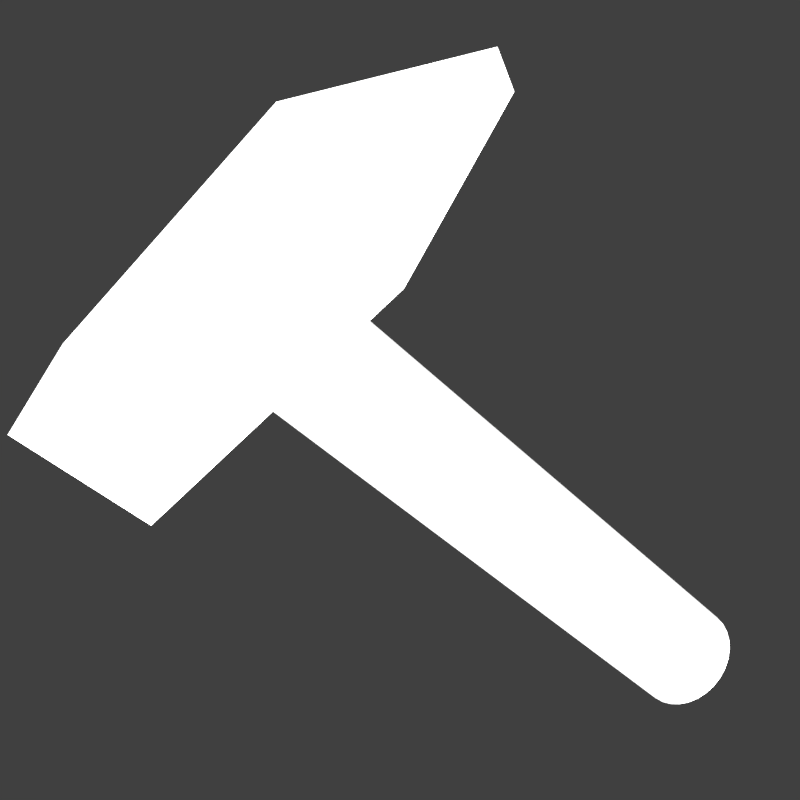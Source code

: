 # Source: build_status.blend  (saved by Blender 2.78.0; exported with 4.5.12 LTS)
import bpy
from mathutils import Matrix  # noqa: F401  (used for matrix-valued properties, if any)

bpy.ops.wm.read_factory_settings(use_empty=True)
scene = bpy.context.scene
scene.name = 'Scene'

# ---- collections
col_collection_1 = bpy.data.collections.new('Collection 1'); scene.collection.children.link(col_collection_1)

# ---- materials (node trees are filled in below, after node groups)
mat_basematerial = bpy.data.materials.new('BaseMaterial')
mat_basematerial.alpha_threshold = 0.0
mat_basematerial.use_transparent_shadow = False
mat_basematerial.roughness = 0.5
mat_base = bpy.data.materials.new('Base')
mat_base.alpha_threshold = 0.0
mat_base.use_transparent_shadow = False
mat_base.roughness = 0.5
mat_base.specular_intensity = 0.0

# ---- material node trees

# ---- world
world_world = bpy.data.worlds.new('World'); scene.world = world_world
world_world.color = (0.05088, 0.05088, 0.05088)
world_world.use_sun_shadow = False
world_world.sun_shadow_jitter_overblur = 0.0
world_world.cycles.sampling_method = 'MANUAL'

# ---- cameras
cam_camera = bpy.data.cameras.new('Camera')
cam_camera.clip_end = 100.0
cam_camera.lens = 35.0
cam_camera.sensor_width = 32.0
cam_camera.sensor_height = 18.0
cam_camera.ortho_scale = 7.314
cam_camera.dof.focus_distance = 0.0
cam_camera.dof.aperture_fstop = 128.0

# ---- lights
light_sun = bpy.data.lights.new('Sun', 'SUN')
light_sun.transmission_factor = 0.0
light_sun.use_shadow = False
light_sun.angle = 0.1993
light_sun.energy = 25.0
light_sun.shadow_buffer_clip_start = 0.5
light_sun.shadow_soft_size = 0.1
light_sun.shadow_cascade_max_distance = 1000.0

# ---- meshes
me_cube_001 = bpy.data.meshes.new('Cube.001')
me_cube_001.from_pydata([(-1.0, -1.0, -1.0), (-1.068, -0.8641, 0.7954), (-1.0, 1.0, -1.0), (-1.068, 0.8641, 0.7954), (1.0, -1.0, -1.0), (0.9322, -0.8641, 0.7954), (1.0, 1.0, -1.0), (0.9322, 0.8641, 0.7954), (0.2247, -0.8396, 1.645), (0.2247, 0.8396, 1.645)], [], [(0, 1, 3, 2), (2, 3, 7, 6), (6, 7, 5, 4), (4, 5, 1, 0), (2, 6, 4, 0), (7, 3, 9), (5, 7, 9, 8), (3, 1, 8, 9), (1, 5, 8)])
_uv = me_cube_001.uv_layers.new(name='UVMap')
_uv.uv.foreach_set('vector', [0.2084, 0.9634, 0.2226, 0.7896, 0.4027, 0.7896, 0.4169, 0.9634, 0.4166, 0.01407, 0.4166, 0.3508, 0.2083, 0.3367, 0.2083, 0.0, 0.0, 1.0, 0.01416, 0.6642, 0.1943, 0.6642, 0.2084, 1.0, 6.212e-09, 0.5004, 0.0, 0.1638, 0.2083, 0.1497, 0.2083, 0.4864, 0.625, 0.3738, 0.4166, 0.3738, 0.4166, 3.342e-08, 0.625, 0.0, 0.2083, 0.3367, 0.4166, 0.3508, 0.2786, 0.5004, 0.1943, 0.6642, 0.01416, 0.6642, 0.01672, 0.5004, 0.1917, 0.5004, 0.4027, 0.7896, 0.2226, 0.7896, 0.2252, 0.5004, 0.4001, 0.5004, 0.2083, 0.1497, 0.0, 0.1638, 0.07035, 0.0])
me_cube_001.materials.append(mat_basematerial)
me_cube_001.use_remesh_preserve_volume = False
me_cube_001.use_remesh_preserve_attributes = False
me_cube_001.use_mirror_vertex_groups = False
me_cube_001.update()
me_cylinder = bpy.data.meshes.new('Cylinder')
me_cylinder.from_pydata([(0.0, 1.0, -1.0), (0.0, 1.0, 1.0), (0.1951, 0.9808, -1.0), (0.1951, 0.9808, 1.0), (0.3827, 0.9239, -1.0), (0.3827, 0.9239, 1.0), (0.5556, 0.8315, -1.0), (0.5556, 0.8315, 1.0), (0.7071, 0.7071, -1.0), (0.7071, 0.7071, 1.0), (0.8315, 0.5556, -1.0), (0.8315, 0.5556, 1.0), (0.9239, 0.3827, -1.0), (0.9239, 0.3827, 1.0), (0.9808, 0.1951, -1.0), (0.9808, 0.1951, 1.0), (1.0, 7.55e-08, -1.0), (1.0, 7.55e-08, 1.0), (0.9808, -0.1951, -1.0), (0.9808, -0.1951, 1.0), (0.9239, -0.3827, -1.0), (0.9239, -0.3827, 1.0), (0.8315, -0.5556, -1.0), (0.8315, -0.5556, 1.0), (0.7071, -0.7071, -1.0), (0.7071, -0.7071, 1.0), (0.5556, -0.8315, -1.0), (0.5556, -0.8315, 1.0), (0.3827, -0.9239, -1.0), (0.3827, -0.9239, 1.0), (0.1951, -0.9808, -1.0), (0.1951, -0.9808, 1.0), (-3.258e-07, -1.0, -1.0), (-3.258e-07, -1.0, 1.0), (-0.1951, -0.9808, -1.0), (-0.1951, -0.9808, 1.0), (-0.3827, -0.9239, -1.0), (-0.3827, -0.9239, 1.0), (-0.5556, -0.8315, -1.0), (-0.5556, -0.8315, 1.0), (-0.7071, -0.7071, -1.0), (-0.7071, -0.7071, 1.0), (-0.8315, -0.5556, -1.0), (-0.8315, -0.5556, 1.0), (-0.9239, -0.3827, -1.0), (-0.9239, -0.3827, 1.0), (-0.9808, -0.1951, -1.0), (-0.9808, -0.1951, 1.0), (-1.0, 9.656e-07, -1.0), (-1.0, 9.656e-07, 1.0), (-0.9808, 0.1951, -1.0), (-0.9808, 0.1951, 1.0), (-0.9239, 0.3827, -1.0), (-0.9239, 0.3827, 1.0), (-0.8315, 0.5556, -1.0), (-0.8315, 0.5556, 1.0), (-0.7071, 0.7071, -1.0), (-0.7071, 0.7071, 1.0), (-0.5556, 0.8315, -1.0), (-0.5556, 0.8315, 1.0), (-0.3827, 0.9239, -1.0), (-0.3827, 0.9239, 1.0), (-0.1951, 0.9808, -1.0), (-0.1951, 0.9808, 1.0)], [], [(0, 1, 3, 2), (2, 3, 5, 4), (4, 5, 7, 6), (6, 7, 9, 8), (8, 9, 11, 10), (10, 11, 13, 12), (12, 13, 15, 14), (14, 15, 17, 16), (16, 17, 19, 18), (18, 19, 21, 20), (20, 21, 23, 22), (22, 23, 25, 24), (24, 25, 27, 26), (26, 27, 29, 28), (28, 29, 31, 30), (30, 31, 33, 32), (32, 33, 35, 34), (34, 35, 37, 36), (36, 37, 39, 38), (38, 39, 41, 40), (40, 41, 43, 42), (42, 43, 45, 44), (44, 45, 47, 46), (46, 47, 49, 48), (48, 49, 51, 50), (50, 51, 53, 52), (52, 53, 55, 54), (54, 55, 57, 56), (56, 57, 59, 58), (58, 59, 61, 60), (3, 1, 63, 61, 59, 57, 55, 53, 51, 49, 47, 45, 43, 41, 39, 37, 35, 33, 31, 29, 27, 25, 23, 21, 19, 17, 15, 13, 11, 9, 7, 5), (60, 61, 63, 62), (62, 63, 1, 0), (0, 2, 4, 6, 8, 10, 12, 14, 16, 18, 20, 22, 24, 26, 28, 30, 32, 34, 36, 38, 40, 42, 44, 46, 48, 50, 52, 54, 56, 58, 60, 62)])
_uv = me_cylinder.uv_layers.new(name='UVMap')
_uv.uv.foreach_set('vector', [0.8029, 0.5224, 0.5686, 0.5224, 0.5686, 0.4816, 0.8029, 0.4816, 0.8029, 0.4816, 0.5686, 0.4816, 0.5686, 0.4429, 0.8029, 0.4429, 0.8029, 0.4429, 0.5686, 0.4429, 0.5686, 0.4041, 0.8029, 0.4041, 0.8029, 0.4041, 0.5686, 0.4041, 0.5686, 0.3694, 0.8029, 0.3694, 0.8029, 0.3694, 0.5686, 0.3694, 0.5686, 0.3408, 0.8029, 0.3408, 0.2843, 0.9469, 0.05, 0.9469, 0.05, 0.9122, 0.2843, 0.9122, 0.2843, 0.9122, 0.05, 0.9122, 0.05, 0.8755, 0.2843, 0.8755, 0.2843, 0.8755, 0.05, 0.8755, 0.05, 0.8347, 0.2843, 0.8347, 0.2843, 0.8347, 0.05, 0.8347, 0.05, 0.7939, 0.2843, 0.7939, 0.2843, 0.7939, 0.05, 0.7939, 0.05, 0.7551, 0.2843, 0.7531, 0.2843, 0.7531, 0.05, 0.7551, 0.05, 0.7163, 0.2843, 0.7163, 0.2843, 0.7163, 0.05, 0.7163, 0.05, 0.6816, 0.2843, 0.6816, 0.3357, 0.3408, 0.5686, 0.3408, 0.5686, 0.3755, 0.3357, 0.3755, 0.3357, 0.3755, 0.5686, 0.3755, 0.5686, 0.4122, 0.3357, 0.4122, 0.3357, 0.4122, 0.5686, 0.4122, 0.5686, 0.4531, 0.3357, 0.4531, 0.3357, 0.4531, 0.5686, 0.4531, 0.5686, 0.4939, 0.3357, 0.4939, 0.3357, 0.4939, 0.5686, 0.4939, 0.5686, 0.5347, 0.3357, 0.5347, 0.3357, 0.5347, 0.5686, 0.5347, 0.5686, 0.5714, 0.3357, 0.5714, 0.3357, 0.5714, 0.5686, 0.5714, 0.5686, 0.6061, 0.3357, 0.6061, 0.3357, 0.6061, 0.5686, 0.6061, 0.5686, 0.6347, 0.3357, 0.6347, 0.3357, 0.6347, 0.5686, 0.6347, 0.5686, 0.6673, 0.3357, 0.6694, 0.3357, 0.6694, 0.5686, 0.6673, 0.5686, 0.7061, 0.3357, 0.7061, 0.3357, 0.7061, 0.5686, 0.7061, 0.5686, 0.7469, 0.3357, 0.7469, 0.3357, 0.7469, 0.5686, 0.7469, 0.5686, 0.7878, 0.3357, 0.7878, 0.3357, 0.7878, 0.5686, 0.7878, 0.5686, 0.8265, 0.3357, 0.8265, 0.3357, 0.8265, 0.5686, 0.8265, 0.5686, 0.8653, 0.3357, 0.8653, 0.3357, 0.8653, 0.5686, 0.8653, 0.57, 0.898, 0.3357, 0.898, 0.3357, 0.898, 0.57, 0.898, 0.57, 0.9265, 0.3357, 0.9265, 0.8029, 0.6633, 0.5686, 0.6633, 0.5686, 0.6347, 0.8029, 0.6347, 0.8029, 0.6347, 0.5686, 0.6347, 0.5686, 0.6, 0.8029, 0.6, 0.1307, 0.6656, 0.1027, 0.6592, 0.0763, 0.6467, 0.05256, 0.6284, 0.03237, 0.6053, 0.0165, 0.578, 0.005571, 0.5477, 2.605e-08, 0.5156, 0.0, 0.4828, 0.005571, 0.4507, 0.0165, 0.4204, 0.03237, 0.3931, 0.05256, 0.3699, 0.0763, 0.3517, 0.1027, 0.3392, 0.1307, 0.3328, 0.1593, 0.3328, 0.1873, 0.3392, 0.2136, 0.3517, 0.2374, 0.3699, 0.2576, 0.3931, 0.2734, 0.4204, 0.2844, 0.4507, 0.2899, 0.4828, 0.2899, 0.5156, 0.2844, 0.5477, 0.2734, 0.578, 0.2576, 0.6053, 0.2374, 0.6284, 0.2136, 0.6467, 0.1873, 0.6592, 0.1593, 0.6656, 0.8029, 0.6, 0.5686, 0.6, 0.5686, 0.5633, 0.8029, 0.5633, 0.8029, 0.5633, 0.5686, 0.5633, 0.5686, 0.5224, 0.8029, 0.5224, 1.737e-08, 0.1828, 0.0, 0.15, 0.005571, 0.1179, 0.0165, 0.08758, 0.03237, 0.06033, 0.05256, 0.03715, 0.0763, 0.01894, 0.1027, 0.006395, 0.1307, 9.966e-09, 0.1593, 0.0, 0.1873, 0.006395, 0.2136, 0.01894, 0.2374, 0.03715, 0.2576, 0.06033, 0.2734, 0.08758, 0.2844, 0.1179, 0.2899, 0.15, 0.2899, 0.1828, 0.2844, 0.2149, 0.2734, 0.2452, 0.2576, 0.2725, 0.2374, 0.2956, 0.2136, 0.3139, 0.1873, 0.3264, 0.1593, 0.3328, 0.1307, 0.3328, 0.1027, 0.3264, 0.0763, 0.3139, 0.05256, 0.2956, 0.03237, 0.2725, 0.0165, 0.2452, 0.005571, 0.2149])
me_cylinder.materials.append(mat_base)
me_cylinder.use_remesh_preserve_volume = False
me_cylinder.use_remesh_preserve_attributes = False
me_cylinder.use_mirror_vertex_groups = False
me_cylinder.update()

# ---- objects
ob_sun = bpy.data.objects.new('Sun', light_sun)
ob_cube = bpy.data.objects.new('Cube', me_cube_001)
ob_cylinder = bpy.data.objects.new('Cylinder', me_cylinder)
ob_camera = bpy.data.objects.new('Camera', cam_camera)

# ---- transforms, parenting, visibility, modifiers, constraints
ob_sun.location = (0.0, -12.23, 14.16)
ob_sun.rotation_euler = (0.9599, 0.0, 0.0)
ob_sun.lineart.crease_threshold = 0.0
ob_cube.location = (-2.025, -0.00629, 5.477)
ob_cube.rotation_euler = (0.0, 0.7854, 0.0)
ob_cube.scale = (1.0, 1.0, 2.5)
ob_cube.lineart.crease_threshold = 0.0
ob_cylinder.location = (1.644, 0.0, 2.106)
ob_cylinder.rotation_euler = (0.0, -0.7854, 0.0)
ob_cylinder.scale = (0.8, 0.8, 4.0)
ob_cylinder.lineart.crease_threshold = 0.0
ob_camera.location = (0.0, -9.0, 10.5)
ob_camera.rotation_euler = (0.9599, 0.0, 0.0)
ob_camera.lock_rotations_4d = False
ob_camera.empty_display_type = 'ARROWS'
ob_camera.color = (0.0, 0.0, 0.0, 0.0)
ob_camera.display_type = 'WIRE'
ob_camera.lineart.crease_threshold = 0.0

# ---- collection membership
col_collection_1.objects.link(ob_sun)
col_collection_1.objects.link(ob_cube)
col_collection_1.objects.link(ob_cylinder)
col_collection_1.objects.link(ob_camera)

# ---- scene / render settings (as saved in the file)
scene.camera = ob_camera
scene.frame_start = 1; scene.frame_end = 2; scene.frame_set(1)
scene.render.engine = 'BLENDER_EEVEE_NEXT'
scene.render.image_settings.color_depth = '16'
scene.render.resolution_x = 1024
scene.render.resolution_y = 1024
scene.render.dither_intensity = 0.0
scene.render.film_transparent = True
scene.cycles.use_denoising = False
scene.cycles.samples = 128
scene.cycles.sampling_pattern = 'TABULATED_SOBOL'
scene.cycles.light_sampling_threshold = 0.0
scene.cycles.use_adaptive_sampling = False
scene.cycles.use_light_tree = False
scene.cycles.blur_glossy = 0.0
scene.cycles.sample_clamp_indirect = 0.0
scene.view_settings.view_transform = 'Standard'
bpy.context.view_layer.update()

